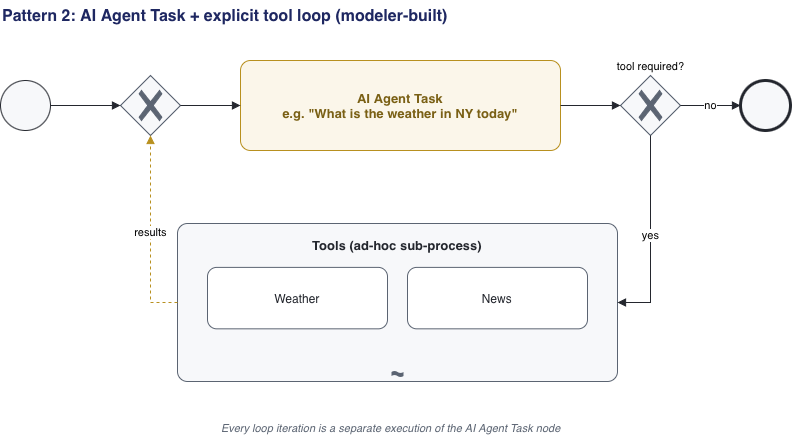

The diagram above was exported from draw.io. Its source (the exported page's mxGraphModel, read from the mxfile embedded in the PNG):
<mxGraphModel dx="868" dy="559" grid="0" gridSize="10" guides="1" tooltips="1" connect="1" arrows="1" fold="1" page="0" pageScale="1" pageWidth="827" pageHeight="1169" math="0" shadow="0">
  <root>
    <mxCell id="0" />
    <mxCell id="1" parent="0" />
    <mxCell id="t2" parent="1" style="text;html=1;fontSize=16;fontStyle=1;align=left;fontColor=#1E2761;" value="Pattern 2: AI Agent Task + explicit tool loop (modeler-built)" vertex="1">
      <mxGeometry height="26" width="700" x="60" y="20" as="geometry" />
    </mxCell>
    <mxCell id="s2" parent="1" style="shape=mxgraph.bpmn.event;html=1;perimeter=ellipsePerimeter;outline=standard;symbol=none;fillColor=#F7F8FA;strokeColor=#24272E;" value="" vertex="1">
      <mxGeometry height="50" width="50" x="60" y="100" as="geometry" />
    </mxCell>
    <mxCell id="gwLoop" parent="1" style="points=[[0.25,0.25,0],[0.5,0,0],[0.75,0.25,0],[1,0.5,0],[0.75,0.75,0],[0.5,1,0],[0.25,0.75,0],[0,0.5,0]];shape=mxgraph.bpmn.gateway2;html=1;perimeter=rhombusPerimeter;outlineConnect=0;outline=none;symbol=none;gwType=exclusive;fillColor=#F7F8FA;strokeColor=#5B6472;" value="" vertex="1">
      <mxGeometry height="60" width="60" x="180" y="95" as="geometry" />
    </mxCell>
    <mxCell id="task2" parent="1" style="points=[[0.25,0,0],[0.5,0,0],[0.75,0,0],[1,0.25,0],[1,0.5,0],[1,0.75,0],[0.75,1,0],[0.5,1,0],[0.25,1,0],[0,0.75,0],[0,0.5,0],[0,0.25,0]];shape=mxgraph.bpmn.task2;whiteSpace=wrap;rectStyle=rounded;size=10;html=1;taskMarker=abstract;fillColor=#FBF6EA;strokeColor=#B8901F;fontColor=#7A6015;fontStyle=1;fontSize=13;" value="AI Agent Task&#10;e.g. &quot;What is the weather in NY today&quot;" vertex="1">
      <mxGeometry height="90" width="320" x="300" y="80" as="geometry" />
    </mxCell>
    <mxCell id="gwTool" parent="1" style="points=[[0.25,0.25,0],[0.5,0,0],[0.75,0.25,0],[1,0.5,0],[0.75,0.75,0],[0.5,1,0],[0.25,0.75,0],[0,0.5,0]];shape=mxgraph.bpmn.gateway2;html=1;verticalLabelPosition=top;labelBackgroundColor=none;verticalAlign=bottom;align=center;perimeter=rhombusPerimeter;outlineConnect=0;outline=none;symbol=none;gwType=exclusive;fillColor=#F7F8FA;strokeColor=#5B6472;fontSize=11;" value="tool required?" vertex="1">
      <mxGeometry height="60" width="60" x="680" y="95" as="geometry" />
    </mxCell>
    <mxCell id="e2" parent="1" style="shape=mxgraph.bpmn.event;html=1;perimeter=ellipsePerimeter;outline=end;symbol=none;fillColor=#F7F8FA;strokeColor=#24272E;" value="" vertex="1">
      <mxGeometry height="50" width="50" x="800" y="100" as="geometry" />
    </mxCell>
    <mxCell id="toolsSub" parent="1" style="points=[[0.25,0,0],[0.5,0,0],[0.75,0,0],[1,0.25,0],[1,0.5,0],[1,0.75,0],[0.75,1,0],[0.5,1,0],[0.25,1,0],[0,0.75,0],[0,0.5,0],[0,0.25,0]];shape=mxgraph.bpmn.task2;whiteSpace=wrap;rectStyle=rounded;size=10;html=1;container=1;collapsible=0;taskMarker=abstract;isAdHoc=1;fillColor=#F7F8FA;strokeColor=#5B6472;fontStyle=1;fontColor=#24272E;fontSize=13;verticalAlign=top;spacingTop=8;" value="Tools  (ad-hoc sub-process)" vertex="1">
      <mxGeometry height="158" width="440" x="237" y="243" as="geometry" />
    </mxCell>
    <mxCell id="weather2" parent="toolsSub" style="rounded=1;whiteSpace=wrap;html=1;fillColor=#FFFFFF;strokeColor=#5B6472;fontColor=#24272E;fontSize=12;" value="Weather" vertex="1">
      <mxGeometry height="61.44444444444444" width="180" x="30" y="43.888888888888886" as="geometry" />
    </mxCell>
    <mxCell id="news2" parent="toolsSub" style="rounded=1;whiteSpace=wrap;html=1;fillColor=#FFFFFF;strokeColor=#5B6472;fontColor=#24272E;fontSize=12;" value="News" vertex="1">
      <mxGeometry height="61.44444444444444" width="180" x="230" y="43.888888888888886" as="geometry" />
    </mxCell>
    <mxCell id="e_s2_gwLoop" edge="1" parent="1" source="s2" style="endArrow=block;html=1;strokeColor=#24272E;edgeStyle=orthogonalEdgeStyle;rounded=0;libavoidRouting=1;orthogonalLoop=1;jettySize=auto;" target="gwLoop">
      <mxGeometry relative="1" as="geometry">
        <Array as="points" />
      </mxGeometry>
    </mxCell>
    <mxCell id="e_gwLoop_task2" edge="1" parent="1" source="gwLoop" style="endArrow=block;html=1;strokeColor=#24272E;edgeStyle=orthogonalEdgeStyle;rounded=0;libavoidRouting=1;orthogonalLoop=1;jettySize=auto;" target="task2">
      <mxGeometry relative="1" as="geometry">
        <Array as="points" />
      </mxGeometry>
    </mxCell>
    <mxCell id="e_task2_gwTool" edge="1" parent="1" source="task2" style="endArrow=block;html=1;strokeColor=#24272E;edgeStyle=orthogonalEdgeStyle;rounded=0;libavoidRouting=1;orthogonalLoop=1;jettySize=auto;" target="gwTool">
      <mxGeometry relative="1" as="geometry">
        <Array as="points" />
      </mxGeometry>
    </mxCell>
    <mxCell id="e_gwTool_e2" edge="1" parent="1" source="gwTool" style="endArrow=block;html=1;strokeColor=#24272E;fontSize=11;edgeStyle=orthogonalEdgeStyle;rounded=0;libavoidRouting=1;orthogonalLoop=1;jettySize=auto;" target="e2" value="no">
      <mxGeometry relative="1" as="geometry">
        <Array as="points" />
      </mxGeometry>
    </mxCell>
    <mxCell id="e_gwTool_tools" edge="1" parent="1" source="gwTool" style="endArrow=block;html=1;strokeColor=#24272E;fontSize=11;edgeStyle=orthogonalEdgeStyle;rounded=0;libavoidRouting=1;orthogonalLoop=1;jettySize=auto;" target="toolsSub" value="yes">
      <mxGeometry relative="1" as="geometry">
        <Array as="points">
          <mxPoint x="710" y="322" />
        </Array>
      </mxGeometry>
    </mxCell>
    <mxCell id="e_tools_gwLoop" edge="1" parent="1" source="toolsSub" style="endArrow=block;html=1;strokeColor=#B8901F;dashed=1;fontSize=11;edgeStyle=orthogonalEdgeStyle;rounded=0;libavoidRouting=1;orthogonalLoop=1;jettySize=auto;exitX=0;exitY=0.5;exitDx=0;exitDy=0;exitPerimeter=0;" target="gwLoop" value="results">
      <mxGeometry relative="1" as="geometry">
        <Array as="points">
          <mxPoint x="210" y="322" />
        </Array>
      </mxGeometry>
    </mxCell>
    <mxCell id="note2" parent="1" style="text;html=1;fontSize=11;fontStyle=2;fontColor=#5B6472;align=left;" value="Every loop iteration is a separate execution of the AI Agent Task node" vertex="1">
      <mxGeometry height="24" width="350" x="279" y="435" as="geometry" />
    </mxCell>
  </root>
</mxGraphModel>